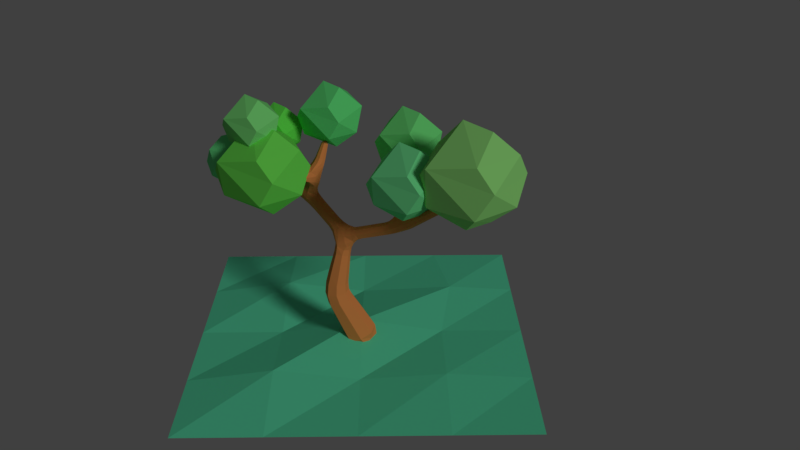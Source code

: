 # Source: tree.blend  (saved by Blender 2.79.0; exported with 4.5.12 LTS)
import bpy
from mathutils import Matrix  # noqa: F401  (used for matrix-valued properties, if any)

bpy.ops.wm.read_factory_settings(use_empty=True)
scene = bpy.context.scene
scene.name = 'Scene'

# ---- collections
col_collection_1 = bpy.data.collections.new('Collection 1'); scene.collection.children.link(col_collection_1)

# ---- materials (node trees are filled in below, after node groups)
mat_material_009 = bpy.data.materials.new('Material.009')
mat_material_009.alpha_threshold = 0.0
mat_material_009.diffuse_color = (0.1275, 0.8, 0.4545, 1.0)
mat_material_009.roughness = 0.5
mat_material_004 = bpy.data.materials.new('Material.004')
mat_material_004.alpha_threshold = 0.0
mat_material_004.diffuse_color = (0.1803, 0.8, 0.306, 1.0)
mat_material_004.roughness = 0.5
mat_material_002 = bpy.data.materials.new('Material.002')
mat_material_002.alpha_threshold = 0.0
mat_material_002.diffuse_color = (0.2268, 0.8, 0.2197, 1.0)
mat_material_002.roughness = 0.5
mat_material_001 = bpy.data.materials.new('Material.001')
mat_material_001.alpha_threshold = 0.0
mat_material_001.diffuse_color = (0.17, 0.8, 0.09728, 1.0)
mat_material_001.roughness = 0.5
mat_material_006 = bpy.data.materials.new('Material.006')
mat_material_006.alpha_threshold = 0.0
mat_material_006.diffuse_color = (0.1762, 0.8, 0.2174, 1.0)
mat_material_006.roughness = 0.5
mat_material_008 = bpy.data.materials.new('Material.008')
mat_material_008.alpha_threshold = 0.0
mat_material_008.diffuse_color = (0.1333, 0.8, 0.08388, 1.0)
mat_material_008.roughness = 0.5
mat_material_007 = bpy.data.materials.new('Material.007')
mat_material_007.alpha_threshold = 0.0
mat_material_007.diffuse_color = (0.3186, 0.7991, 0.2181, 1.0)
mat_material_007.roughness = 0.5
mat_material_003 = bpy.data.materials.new('Material.003')
mat_material_003.alpha_threshold = 0.0
mat_material_003.diffuse_color = (0.1339, 0.8, 0.2171, 1.0)
mat_material_003.roughness = 0.5
mat_material_005 = bpy.data.materials.new('Material.005')
mat_material_005.alpha_threshold = 0.0
mat_material_005.diffuse_color = (0.1532, 0.8, 0.2606, 1.0)
mat_material_005.roughness = 0.5
mat_material = bpy.data.materials.new('Material')
mat_material.alpha_threshold = 0.0
mat_material.diffuse_color = (0.8, 0.2701, 0.07636, 1.0)
mat_material.roughness = 0.5
mat_material.line_color = (0.0, 0.0, 0.0, 1.0)

# ---- material node trees
mat_material_009.use_nodes = True; mat_material_009.node_tree.nodes.clear()
_N = mat_material_009.node_tree.nodes; _L = mat_material_009.node_tree.links
n0 = _N.new('ShaderNodeOutputMaterial'); n0.name = 'Material Output'; n0.location = (300, 300)
n1 = _N.new('ShaderNodeBsdfDiffuse'); n1.name = 'Diffuse BSDF'; n1.location = (10, 300)
n1.inputs[0].default_value = (0.1275, 0.8, 0.4545, 1.0)
_L.new(n1.outputs[0], n0.inputs[0])
n0.is_active_output = True
mat_material_004.use_nodes = True; mat_material_004.node_tree.nodes.clear()
_N = mat_material_004.node_tree.nodes; _L = mat_material_004.node_tree.links
n0 = _N.new('ShaderNodeOutputMaterial'); n0.name = 'Material Output'; n0.location = (300, 300)
n1 = _N.new('ShaderNodeBsdfDiffuse'); n1.name = 'Diffuse BSDF'; n1.location = (10, 300)
n1.inputs[0].default_value = (0.1803, 0.8, 0.306, 1.0)
_L.new(n1.outputs[0], n0.inputs[0])
n0.is_active_output = True
mat_material_002.use_nodes = True; mat_material_002.node_tree.nodes.clear()
_N = mat_material_002.node_tree.nodes; _L = mat_material_002.node_tree.links
n0 = _N.new('ShaderNodeOutputMaterial'); n0.name = 'Material Output'; n0.location = (300, 300)
n1 = _N.new('ShaderNodeBsdfDiffuse'); n1.name = 'Diffuse BSDF'; n1.location = (10, 300)
n1.inputs[0].default_value = (0.2268, 0.8, 0.2197, 1.0)
_L.new(n1.outputs[0], n0.inputs[0])
n0.is_active_output = True
mat_material_001.use_nodes = True; mat_material_001.node_tree.nodes.clear()
_N = mat_material_001.node_tree.nodes; _L = mat_material_001.node_tree.links
n0 = _N.new('ShaderNodeOutputMaterial'); n0.name = 'Material Output'; n0.location = (300, 300)
n1 = _N.new('ShaderNodeBsdfDiffuse'); n1.name = 'Diffuse BSDF'; n1.location = (10, 300)
n1.inputs[0].default_value = (0.17, 0.8, 0.09728, 1.0)
_L.new(n1.outputs[0], n0.inputs[0])
n0.is_active_output = True
mat_material_006.use_nodes = True; mat_material_006.node_tree.nodes.clear()
_N = mat_material_006.node_tree.nodes; _L = mat_material_006.node_tree.links
n0 = _N.new('ShaderNodeOutputMaterial'); n0.name = 'Material Output'; n0.location = (300, 300)
n1 = _N.new('ShaderNodeBsdfDiffuse'); n1.name = 'Diffuse BSDF'; n1.location = (10, 300)
n1.inputs[0].default_value = (0.1762, 0.8, 0.2174, 1.0)
_L.new(n1.outputs[0], n0.inputs[0])
n0.is_active_output = True
mat_material_008.use_nodes = True; mat_material_008.node_tree.nodes.clear()
_N = mat_material_008.node_tree.nodes; _L = mat_material_008.node_tree.links
n0 = _N.new('ShaderNodeOutputMaterial'); n0.name = 'Material Output'; n0.location = (300, 300)
n1 = _N.new('ShaderNodeBsdfDiffuse'); n1.name = 'Diffuse BSDF'; n1.location = (10, 300)
n1.inputs[0].default_value = (0.1333, 0.8, 0.08388, 1.0)
_L.new(n1.outputs[0], n0.inputs[0])
n0.is_active_output = True
mat_material_007.use_nodes = True; mat_material_007.node_tree.nodes.clear()
_N = mat_material_007.node_tree.nodes; _L = mat_material_007.node_tree.links
n0 = _N.new('ShaderNodeOutputMaterial'); n0.name = 'Material Output'; n0.location = (300, 300)
n1 = _N.new('ShaderNodeBsdfDiffuse'); n1.name = 'Diffuse BSDF'; n1.location = (10, 300)
n1.inputs[0].default_value = (0.3186, 0.7991, 0.2181, 1.0)
_L.new(n1.outputs[0], n0.inputs[0])
n0.is_active_output = True
mat_material_003.use_nodes = True; mat_material_003.node_tree.nodes.clear()
_N = mat_material_003.node_tree.nodes; _L = mat_material_003.node_tree.links
n0 = _N.new('ShaderNodeOutputMaterial'); n0.name = 'Material Output'; n0.location = (300, 300)
n1 = _N.new('ShaderNodeBsdfDiffuse'); n1.name = 'Diffuse BSDF'; n1.location = (10, 300)
n1.inputs[0].default_value = (0.1339, 0.8, 0.2171, 1.0)
_L.new(n1.outputs[0], n0.inputs[0])
n0.is_active_output = True
mat_material_005.use_nodes = True; mat_material_005.node_tree.nodes.clear()
_N = mat_material_005.node_tree.nodes; _L = mat_material_005.node_tree.links
n0 = _N.new('ShaderNodeOutputMaterial'); n0.name = 'Material Output'; n0.location = (300, 300)
n1 = _N.new('ShaderNodeBsdfDiffuse'); n1.name = 'Diffuse BSDF'; n1.location = (10, 300)
n1.inputs[0].default_value = (0.1532, 0.8, 0.2606, 1.0)
_L.new(n1.outputs[0], n0.inputs[0])
n0.is_active_output = True

# ---- world
world_world = bpy.data.worlds.new('World'); scene.world = world_world
world_world.color = (0.05088, 0.05088, 0.05088)
world_world.use_sun_shadow = False
world_world.sun_shadow_jitter_overblur = 0.0
world_world.cycles.sampling_method = 'MANUAL'

# ---- cameras
cam_camera = bpy.data.cameras.new('Camera')
cam_camera.clip_end = 100.0
cam_camera.lens = 35.0
cam_camera.sensor_width = 32.0
cam_camera.sensor_height = 18.0
cam_camera.ortho_scale = 7.314
cam_camera.dof.focus_distance = 0.0

# ---- lights
light_lamp = bpy.data.lights.new('Lamp', 'SUN')
light_lamp.transmission_factor = 0.0
light_lamp.cutoff_distance = 30.0
light_lamp.angle = 0.1993
light_lamp.energy = 1.0
light_lamp.shadow_buffer_clip_start = 1.001
light_lamp.shadow_soft_size = 0.1
light_lamp.shadow_cascade_max_distance = 1000.0

# ---- meshes
me_plane = bpy.data.meshes.new('Plane')
me_plane.from_pydata([(-1.0, -1.0, 0.0), (1.0, -1.0, 0.0), (-1.0, 1.0, 0.0), (1.0, 1.0, 0.0), (-1.0, 0.5, 0.0), (-1.0, 0.0, 0.0), (-1.0, -0.5, 0.0), (-0.5, -1.0, 0.0), (0.0, -1.0, 0.0), (0.5, -1.0, 0.0), (1.0, -0.5, 0.0), (1.0, 0.0, 0.0), (1.0, 0.5, 0.0), (0.5, 1.0, 0.0), (0.0, 1.0, 0.0), (-0.5, 1.0, 0.0), (-0.5, -0.5, 0.06799), (-0.5, 0.0, 0.0), (-0.5, 0.5, 0.06799), (0.0, -0.5, 0.0), (0.0, 0.0, 0.08741), (0.0, 0.5, 0.0), (0.5, -0.5, 0.03389), (0.5, 0.0, 0.0), (0.5808, 0.482, 0.03891)], [], [(24, 12, 3, 13), (4, 18, 15, 2), (18, 21, 14, 15), (21, 24, 13, 14), (0, 7, 16, 6), (6, 16, 17, 5), (5, 17, 18, 4), (7, 8, 19, 16), (16, 19, 20, 17), (17, 20, 21, 18), (8, 9, 22, 19), (19, 22, 23, 20), (20, 23, 24, 21), (9, 1, 10, 22), (22, 10, 11, 23), (23, 11, 12, 24)])
me_plane.materials.append(mat_material_009)
me_plane.use_remesh_preserve_volume = False
me_plane.use_remesh_preserve_attributes = False
me_plane.use_mirror_vertex_groups = False
me_plane.update()
me_icosphere_007 = bpy.data.meshes.new('Icosphere.007')
me_icosphere_007.from_pydata([(-0.2352, 0.724, -0.7007), (0.003618, -0.8923, 0.5238), (-0.5841, 0.797, 0.361), (0.5215, 0.724, 0.5238), (0.8497, -0.2723, 0.5238), (-0.1782, 0.1294, 1.061), (-0.08847, -0.2723, -0.9943), (-0.003618, -0.8923, -0.5238), (0.8475, -0.2792, -0.5238), (0.4189, -1.072e-08, -0.9576), (-0.8497, -0.2723, -0.5238), (-0.705, 0.2462, -0.7314), (0.5274, 0.7197, -0.5238), (1.044, 1.276e-08, 0.05359), (0.3226, -0.9928, 0.05359), (-0.8898, -0.5209, 0.3567), (-1.044, 7.493e-09, -0.05359), (0.3226, 0.9928, 0.05359), (0.3389, -0.2462, 0.9577)], [], [(6, 11, 0), (6, 0, 9), (0, 11, 2), (8, 13, 14), (7, 14, 15), (0, 2, 17), (12, 17, 13), (1, 4, 18), (15, 1, 5), (2, 15, 5), (3, 2, 5), (4, 3, 18), (18, 3, 5), (5, 1, 18), (13, 3, 4), (13, 17, 3), (17, 2, 3), (16, 15, 2), (15, 14, 1), (14, 4, 1), (14, 13, 4), (12, 0, 17), (2, 11, 16), (11, 10, 16), (16, 10, 15), (10, 7, 15), (7, 8, 14), (8, 12, 13), (9, 0, 12), (11, 6, 10), (6, 7, 10), (8, 9, 12), (6, 9, 7), (9, 8, 7)])
me_icosphere_007.materials.append(mat_material_004)
me_icosphere_007.use_remesh_preserve_volume = False
me_icosphere_007.use_remesh_preserve_attributes = False
me_icosphere_007.use_mirror_vertex_groups = False
me_icosphere_007.update()
me_icosphere_006 = bpy.data.meshes.new('Icosphere.006')
me_icosphere_006.from_pydata([(-0.2352, 0.724, -0.7007), (0.003618, -0.8923, 0.5238), (-0.5841, 0.797, 0.361), (0.5215, 0.724, 0.5238), (1.028, -0.1294, 0.315), (-0.1782, 0.1294, 1.061), (0.1782, -0.1294, -1.061), (-0.003618, -0.8923, -0.5238), (0.8475, -0.2792, -0.5238), (-0.8503, 2.734e-08, -0.6714), (0.5274, 0.7197, -0.5238), (0.3226, -0.9928, 0.05359), (-0.8898, -0.5209, 0.3567), (-1.044, 7.493e-09, -0.05359), (0.3226, 0.9928, 0.05359), (0.3389, -0.2462, 0.9577)], [], [(6, 9, 0), (0, 9, 2), (8, 4, 11), (7, 11, 12), (0, 2, 14), (10, 14, 4), (1, 4, 15), (12, 1, 5), (2, 12, 5), (3, 2, 5), (4, 3, 15), (15, 3, 5), (5, 1, 15), (4, 14, 3), (14, 2, 3), (13, 12, 2), (12, 11, 1), (11, 4, 1), (10, 0, 14), (2, 9, 13), (13, 9, 12), (9, 7, 12), (7, 8, 11), (8, 10, 4), (6, 0, 10), (6, 7, 9), (8, 6, 10), (6, 8, 7)])
me_icosphere_006.materials.append(mat_material_002)
me_icosphere_006.use_remesh_preserve_volume = False
me_icosphere_006.use_remesh_preserve_attributes = False
me_icosphere_006.use_mirror_vertex_groups = False
me_icosphere_006.update()
me_icosphere_005 = bpy.data.meshes.new('Icosphere.005')
me_icosphere_005.from_pydata([(-0.2352, 0.724, -0.7007), (0.003618, -0.8923, 0.5238), (-0.5841, 0.797, 0.361), (0.5215, 0.724, 0.5238), (0.8497, -0.2723, 0.5238), (-0.1782, 0.1294, 1.061), (0.1782, -0.1294, -1.061), (-0.003618, -0.8923, -0.5238), (0.8475, -0.2792, -0.5238), (-0.8497, -0.2723, -0.5238), (-0.705, 0.2462, -0.7314), (0.5274, 0.7197, -0.5238), (1.044, 1.276e-08, 0.05359), (0.3226, -0.9928, 0.05359), (-0.8898, -0.5209, 0.3567), (-1.044, 7.493e-09, -0.05359), (0.3226, 0.9928, 0.05359), (0.3389, -0.2462, 0.9577)], [], [(6, 10, 0), (0, 10, 2), (8, 12, 13), (7, 13, 14), (0, 2, 16), (11, 16, 12), (1, 4, 17), (14, 1, 5), (2, 14, 5), (3, 2, 5), (4, 3, 17), (17, 3, 5), (5, 1, 17), (12, 3, 4), (12, 16, 3), (16, 2, 3), (15, 14, 2), (14, 13, 1), (13, 4, 1), (13, 12, 4), (11, 0, 16), (2, 10, 15), (10, 9, 15), (15, 9, 14), (9, 7, 14), (7, 8, 13), (8, 11, 12), (6, 0, 11), (10, 6, 9), (6, 7, 9), (8, 6, 11), (6, 8, 7)])
me_icosphere_005.materials.append(mat_material_001)
me_icosphere_005.use_remesh_preserve_volume = False
me_icosphere_005.use_remesh_preserve_attributes = False
me_icosphere_005.use_mirror_vertex_groups = False
me_icosphere_005.update()
me_icosphere_004 = bpy.data.meshes.new('Icosphere.004')
me_icosphere_004.from_pydata([(-0.2352, 0.724, -0.7007), (0.003618, -0.8923, 0.5238), (-0.5841, 0.797, 0.361), (0.4409, 0.9381, 0.315), (1.028, -0.1294, 0.315), (-0.1782, 0.1294, 1.061), (0.1782, -0.1294, -1.061), (-0.003618, -0.8923, -0.5238), (0.8475, -0.2792, -0.5238), (-0.8503, 2.734e-08, -0.6714), (0.5274, 0.7197, -0.5238), (0.3226, -0.9928, 0.05359), (-0.8898, -0.5209, 0.3567), (-1.044, 7.493e-09, -0.05359), (0.3389, -0.2462, 0.9577)], [], [(6, 9, 0), (0, 9, 2), (8, 4, 11), (7, 11, 12), (0, 2, 3), (10, 3, 4), (1, 4, 14), (12, 1, 5), (2, 12, 5), (3, 2, 5), (4, 3, 14), (14, 3, 5), (5, 1, 14), (13, 12, 2), (12, 11, 1), (11, 4, 1), (10, 0, 3), (2, 9, 13), (13, 9, 12), (9, 7, 12), (7, 8, 11), (8, 10, 4), (6, 0, 10), (6, 7, 9), (8, 6, 10), (6, 8, 7)])
me_icosphere_004.materials.append(mat_material_006)
me_icosphere_004.use_remesh_preserve_volume = False
me_icosphere_004.use_remesh_preserve_attributes = False
me_icosphere_004.use_mirror_vertex_groups = False
me_icosphere_004.update()
me_icosphere_003 = bpy.data.meshes.new('Icosphere.003')
me_icosphere_003.from_pydata([(-0.2352, 0.724, -0.7007), (0.003618, -0.8923, 0.5238), (-0.5841, 0.797, 0.361), (0.4409, 0.9381, 0.315), (1.028, -0.1294, 0.315), (-0.1782, 0.1294, 1.061), (0.1782, -0.1294, -1.061), (-0.003618, -0.8923, -0.5238), (0.8475, -0.2792, -0.5238), (-0.8503, 2.734e-08, -0.6714), (0.5274, 0.7197, -0.5238), (0.3226, -0.9928, 0.05359), (-0.8898, -0.5209, 0.3567), (-1.044, 7.493e-09, -0.05359), (0.3389, -0.2462, 0.9577)], [], [(6, 9, 0), (0, 9, 2), (8, 4, 11), (7, 11, 12), (0, 2, 3), (10, 3, 4), (1, 4, 14), (12, 1, 5), (2, 12, 5), (3, 2, 5), (4, 3, 14), (14, 3, 5), (5, 1, 14), (13, 12, 2), (12, 11, 1), (11, 4, 1), (10, 0, 3), (2, 9, 13), (13, 9, 12), (9, 7, 12), (7, 8, 11), (8, 10, 4), (6, 0, 10), (6, 7, 9), (8, 6, 10), (6, 8, 7)])
me_icosphere_003.materials.append(mat_material_008)
me_icosphere_003.use_remesh_preserve_volume = False
me_icosphere_003.use_remesh_preserve_attributes = False
me_icosphere_003.use_mirror_vertex_groups = False
me_icosphere_003.update()
me_icosphere_002 = bpy.data.meshes.new('Icosphere.002')
me_icosphere_002.from_pydata([(-0.2352, 0.724, -0.7007), (0.003618, -0.8923, 0.5238), (-0.5841, 0.797, 0.361), (0.5215, 0.724, 0.5238), (0.8497, -0.2723, 0.5238), (-0.1782, 0.1294, 1.061), (-0.08847, -0.2723, -0.9943), (-0.003618, -0.8923, -0.5238), (0.8475, -0.2792, -0.5238), (0.4189, -1.072e-08, -0.9576), (-0.8497, -0.2723, -0.5238), (-0.705, 0.2462, -0.7314), (0.5274, 0.7197, -0.5238), (1.044, 1.276e-08, 0.05359), (0.3226, -0.9928, 0.05359), (-0.8898, -0.5209, 0.3567), (-1.044, 7.493e-09, -0.05359), (0.3226, 0.9928, 0.05359), (0.3389, -0.2462, 0.9577)], [], [(6, 11, 0), (6, 0, 9), (0, 11, 2), (8, 13, 14), (7, 14, 15), (0, 2, 17), (12, 17, 13), (1, 4, 18), (15, 1, 5), (2, 15, 5), (3, 2, 5), (4, 3, 18), (18, 3, 5), (5, 1, 18), (13, 3, 4), (13, 17, 3), (17, 2, 3), (16, 15, 2), (15, 14, 1), (14, 4, 1), (14, 13, 4), (12, 0, 17), (2, 11, 16), (11, 10, 16), (16, 10, 15), (10, 7, 15), (7, 8, 14), (8, 12, 13), (9, 0, 12), (11, 6, 10), (6, 7, 10), (8, 9, 12), (6, 9, 7), (9, 8, 7)])
me_icosphere_002.materials.append(mat_material_007)
me_icosphere_002.use_remesh_preserve_volume = False
me_icosphere_002.use_remesh_preserve_attributes = False
me_icosphere_002.use_mirror_vertex_groups = False
me_icosphere_002.update()
me_icosphere_001 = bpy.data.meshes.new('Icosphere.001')
me_icosphere_001.from_pydata([(-0.2352, 0.724, -0.7007), (0.003618, -0.8923, 0.5238), (-0.5841, 0.797, 0.361), (0.5215, 0.724, 0.5238), (1.028, -0.1294, 0.315), (-0.1782, 0.1294, 1.061), (0.1782, -0.1294, -1.061), (-0.003618, -0.8923, -0.5238), (0.8475, -0.2792, -0.5238), (-0.8503, 2.734e-08, -0.6714), (0.5274, 0.7197, -0.5238), (0.3226, -0.9928, 0.05359), (-0.8898, -0.5209, 0.3567), (-1.044, 7.493e-09, -0.05359), (0.3226, 0.9928, 0.05359), (0.3389, -0.2462, 0.9577)], [], [(6, 9, 0), (0, 9, 2), (8, 4, 11), (7, 11, 12), (0, 2, 14), (10, 14, 4), (1, 4, 15), (12, 1, 5), (2, 12, 5), (3, 2, 5), (4, 3, 15), (15, 3, 5), (5, 1, 15), (4, 14, 3), (14, 2, 3), (13, 12, 2), (12, 11, 1), (11, 4, 1), (10, 0, 14), (2, 9, 13), (13, 9, 12), (9, 7, 12), (7, 8, 11), (8, 10, 4), (6, 0, 10), (6, 7, 9), (8, 6, 10), (6, 8, 7)])
me_icosphere_001.materials.append(mat_material_003)
me_icosphere_001.use_remesh_preserve_volume = False
me_icosphere_001.use_remesh_preserve_attributes = False
me_icosphere_001.use_mirror_vertex_groups = False
me_icosphere_001.update()
me_icosphere = bpy.data.meshes.new('Icosphere')
me_icosphere.from_pydata([(-0.2352, 0.724, -0.7007), (0.003618, -0.8923, 0.5238), (-0.8475, -0.2792, 0.5238), (-0.5274, 0.7197, 0.5238), (0.5215, 0.724, 0.5238), (0.8497, -0.2723, 0.5238), (0.08847, 0.2723, 0.9943), (-0.08847, -0.2723, -0.9943), (-0.003618, -0.8923, -0.5238), (0.8475, -0.2792, -0.5238), (0.4189, -1.072e-08, -0.9576), (-0.8497, -0.2723, -0.5238), (-0.705, 0.2462, -0.7314), (0.5274, 0.7197, -0.5238), (1.044, 1.276e-08, 0.05359), (0.3226, -0.9928, 0.05359), (-0.5878, -0.809, 0.0), (-0.5878, 0.809, 0.0), (-1.044, 7.493e-09, -0.05359), (0.3226, 0.9928, 0.05359), (0.3389, -0.2462, 0.9577), (-0.4189, 6.919e-09, 0.9576)], [], [(7, 12, 0), (7, 0, 10), (0, 12, 17), (9, 14, 15), (8, 15, 16), (0, 17, 19), (13, 19, 14), (1, 5, 20), (2, 1, 21), (3, 2, 21), (4, 3, 6), (5, 4, 20), (20, 4, 6), (6, 3, 21), (21, 20, 6), (21, 1, 20), (14, 4, 5), (14, 19, 4), (19, 3, 4), (19, 17, 3), (18, 2, 3), (16, 1, 2), (16, 15, 1), (15, 5, 1), (15, 14, 5), (13, 0, 19), (17, 18, 3), (17, 12, 18), (12, 11, 18), (18, 16, 2), (18, 11, 16), (11, 8, 16), (8, 9, 15), (9, 13, 14), (10, 0, 13), (12, 7, 11), (7, 8, 11), (9, 10, 13), (7, 10, 8), (10, 9, 8)])
me_icosphere.materials.append(mat_material_005)
me_icosphere.use_remesh_preserve_volume = False
me_icosphere.use_remesh_preserve_attributes = False
me_icosphere.use_mirror_vertex_groups = False
me_icosphere.update()
me_cube = bpy.data.meshes.new('Cube')
me_cube.from_pydata([(0.9575, -1.212, 2.822), (0.9267, -1.264, 2.778), (0.9867, -1.263, 2.735), (0.9779, -1.136, 2.72), (0.9138, -1.137, 2.767), (-0.8805, 0.3452, 2.241), (-0.3003, -0.1135, 1.837), (0.8809, -1.192, 2.72), (0.9451, -1.191, 2.674), (0.3857, -0.3195, 2.212), (0.6224, -0.4074, 2.325), (-0.6317, 0.01404, 2.852), (0.9372, -1.058, 2.661), (0.8688, -1.058, 2.71), (-0.7115, 0.03861, 2.566), (0.8338, -1.117, 2.661), (0.9022, -1.116, 2.611), (0.8951, -0.9765, 2.599), (0.8223, -0.9773, 2.652), (0.7849, -1.04, 2.599), (-0.9158, 0.2422, 2.408), (0.8577, -1.039, 2.546), (0.8512, -0.892, 2.535), (0.7737, -0.8929, 2.591), (0.734, -0.9593, 2.535), (0.8115, -0.9585, 2.479), (0.805, -0.8031, 2.467), (0.7227, -0.804, 2.526), (0.6805, -0.8747, 2.467), (0.7628, -0.8738, 2.407), (0.7556, -0.7081, 2.395), (0.6681, -0.7091, 2.458), (0.6232, -0.7842, 2.395), (0.7107, -0.7832, 2.331), (0.7011, -0.6033, 2.315), (0.6079, -0.6044, 2.382), (-0.34, 0.1315, 1.695), (-0.1403, 0.04096, 1.776), (-0.8424, 0.3639, 2.495), (0.5601, -0.6844, 2.315), (0.6533, -0.6833, 2.247), (-0.666, 0.2535, 2.513), (-0.7861, 0.2758, 2.567), (-0.8345, 0.1701, 2.511), (-0.7144, 0.1477, 2.457), (-1.807, 0.3529, 2.723), (-1.805, 0.3901, 2.759), (-0.4335, -0.04138, 1.82), (-1.816, 0.4258, 2.723), (-1.817, 0.3886, 2.686), (-1.726, 0.3562, 2.709), (-1.725, 0.4001, 2.752), (-1.737, 0.4423, 2.709), (-1.739, 0.3983, 2.666), (-1.639, 0.3597, 2.694), (-0.2658, -0.1288, 1.675), (-1.637, 0.4111, 2.744), (-1.652, 0.4603, 2.694), (-1.654, 0.4089, 2.644), (-1.54, 0.3636, 2.677), (-1.537, 0.4234, 2.735), (-1.555, 0.4807, 2.677), (-1.557, 0.421, 2.619), (-0.2557, 0.1058, 1.842), (-1.002, -0.2191, 2.778), (0.5157, -0.5056, 2.107), (-0.6551, 0.01947, 2.708), (-1.119, 0.6702, 3.072), (-0.5274, 0.1859, 3.174), (-1.85, 0.3846, 2.729), (0.5805, -4.219e-07, 2.918), (-0.8283, 0.4164, 2.368), (0.9931, -1.274, 2.807), (-4.098e-08, -2.98e-08, 0.0), (0.4311, -0.5382, 2.184), (0.6044, -0.4207, 2.208), (-0.6056, 0.183, 2.713), (-0.7115, 0.2042, 2.755), (-1.38, 0.5236, 2.639), (-0.8392, 0.2116, 2.291), (-1.357, 0.3558, 2.617), (-1.378, 0.4303, 2.551), (-0.1651, -0.04442, 1.691), (-0.2597, -0.009716, 1.963), (-0.4302, 0.05019, 1.74), (0.4808, -0.2791, 2.185), (-0.8119, 0.09601, 2.749), (0.4246, -0.4209, 2.289), (-0.7314, 0.02984, 2.854), (-1.319, 0.4129, 2.743), (0.5458, -0.4825, 2.35), (-0.804, 0.04506, 2.617), (-1.196, 0.4416, 2.699), (-1.213, 0.5282, 2.645), (-0.6742, 0.3254, 2.334), (-0.699, 0.2185, 2.341), (-1.401, 0.4947, 2.747), (1.017, -1.212, 2.778), (0.5428, -0.2417, 2.336), (0.6116, -0.3229, 2.376), (0.5213, -0.3793, 2.417), (0.4525, -0.2981, 2.376), (0.5522, -0.1814, 2.452), (0.6162, -0.257, 2.49), (0.5322, -0.3096, 2.527), (0.4681, -0.2339, 2.49), (0.5608, -0.1263, 2.558), (0.6205, -0.1968, 2.593), (0.5421, -0.2458, 2.629), (0.4824, -0.1752, 2.593), (0.5689, -0.07442, 2.658), (0.6245, -0.1401, 2.691), (0.5515, -0.1857, 2.724), (0.4958, -0.12, 2.691), (0.5766, -0.02492, 2.754), (0.6284, -0.08602, 2.784), (0.5604, -0.1285, 2.815), (0.5087, -0.06735, 2.784), (0.584, 0.02275, 2.846), (0.632, -0.03393, 2.874), (0.569, -0.07329, 2.902), (0.521, -0.01661, 2.874), (-0.05496, -0.1253, 1.806), (-0.1279, -0.1895, 1.892), (-0.1126, -0.09359, 1.977), (-0.03965, -0.02943, 1.892), (0.07747, -0.1983, 1.865), (0.004568, -0.2625, 1.95), (0.01987, -0.1666, 2.035), (0.09277, -0.1024, 1.95), (0.2099, -0.2713, 1.923), (0.137, -0.3354, 2.008), (0.1523, -0.2395, 2.094), (0.2252, -0.1754, 2.008), (0.3423, -0.3442, 1.981), (0.2694, -0.4084, 2.067), (0.2847, -0.3125, 2.152), (0.3576, -0.2483, 2.067), (-0.4909, 0.1349, 1.889), (-0.3928, 0.1803, 1.96), (-0.394, 0.07219, 2.03), (-0.4921, 0.02683, 1.96), (-0.5976, 0.2039, 1.992), (-0.4995, 0.2493, 2.063), (-0.5006, 0.1412, 2.134), (-0.5987, 0.09586, 2.063), (-0.7042, 0.273, 2.096), (-0.6061, 0.3183, 2.167), (-0.6073, 0.2102, 2.237), (-0.7054, 0.1649, 2.167), (-0.5873, -2.161e-07, 1.042), (-0.4246, 0.165, 1.042), (-0.2619, -1.267e-07, 1.041), (-0.4246, -0.165, 1.042), (-0.5095, -2.533e-07, 1.342), (-0.3734, 0.1385, 1.316), (-0.2373, -1.639e-07, 1.291), (-0.3734, -0.1385, 1.316), (-0.4505, -2.757e-07, 1.548), (-0.3343, 0.1182, 1.526), (-0.2181, -1.937e-07, 1.504), (-0.3343, -0.1182, 1.526), (-0.2984, -1.043e-07, 0.06174), (-0.0883, 0.2365, 0.1705), (0.1217, 0.0, 0.2793), (-0.0883, -0.2365, 0.1705), (-0.4371, -1.416e-07, 0.3828), (-0.2487, 0.2121, 0.4803), (-0.06039, -5.215e-08, 0.5778), (-0.2487, -0.2121, 0.4803), (-0.5666, -1.788e-07, 0.6896), (-0.3879, 0.1909, 0.7491), (-0.2093, -8.941e-08, 0.8085), (-0.3879, -0.1909, 0.7491), (-0.5545, 0.1666, 2.907), (-0.5664, 0.07571, 2.932), (-0.6563, 0.09424, 2.957), (-0.6443, 0.1852, 2.932), (-0.5292, 0.1846, 3.016), (-0.5391, 0.1088, 3.037), (-0.6141, 0.1243, 3.057), (-0.6041, 0.2001, 3.037), (-0.5067, 0.2006, 3.113), (-0.5149, 0.1381, 3.13), (-0.5766, 0.1509, 3.147), (-0.5684, 0.2133, 3.13), (-1.067, 0.3958, 2.376), (-1.006, 0.471, 2.45), (-0.9739, 0.3781, 2.526), (-1.034, 0.3029, 2.452), (-1.191, 0.4208, 2.457), (-1.133, 0.493, 2.527), (-1.107, 0.404, 2.598), (-1.165, 0.3318, 2.527), (-1.212, 0.573, 2.772), (-1.202, 0.4916, 2.809), (-1.284, 0.4981, 2.845), (-1.294, 0.5794, 2.809), (-1.175, 0.6115, 2.859), (-1.166, 0.5389, 2.892), (-1.239, 0.5447, 2.925), (-1.248, 0.6173, 2.892), (-1.142, 0.6465, 2.938), (-1.134, 0.5817, 2.967), (-1.199, 0.5869, 2.996), (-1.207, 0.6516, 2.967), (-1.111, 0.6791, 3.012), (-1.104, 0.6217, 3.038), (-1.161, 0.6263, 3.064), (-1.168, 0.6837, 3.038), (-0.8406, -0.07057, 2.671), (-0.8792, -0.01145, 2.74), (-0.8235, -0.05492, 2.808), (-0.7849, -0.114, 2.74), (-0.9124, -0.1366, 2.698), (-0.9453, -0.08631, 2.756), (-0.8979, -0.1233, 2.815), (-0.865, -0.1737, 2.756), (-0.9768, -0.1959, 2.722), (-1.005, -0.1534, 2.771), (-0.9646, -0.1846, 2.821), (-0.9368, -0.2271, 2.771), (-0.6719, 0.1859, 2.86), (-0.6509, 0.2192, 2.737), (-1.549, 0.3774, 2.633), (0.6239, -0.4054, 2.287), (-0.8123, -0.02406, 2.65), (-0.7311, -0.06477, 2.727), (-0.8125, 0.1165, 2.57), (-0.9985, -0.2158, 2.742), (-0.8269, 0.08762, 2.664), (-0.7807, -0.0155, 2.818), (-0.8448, 0.03536, 2.738), (-1.018, -0.1859, 2.777), (-0.753, 0.2356, 2.647), (0.6037, -0.4565, 2.344), (-0.6395, 0.2136, 2.595), (-0.7022, 0.09822, 2.516), (-0.9899, -0.2079, 2.811), (-0.5991, 0.1112, 2.698), (-0.574, 0.1659, 2.83), (0.613, -0.3614, 2.334), (-0.6863, 0.07009, 2.904), (-0.5901, 0.05142, 2.884), (-0.6831, -0.002843, 2.853), (-0.6364, 0.01427, 2.803), (-0.9703, -0.2379, 2.777), (-0.7599, 0.01362, 2.59), (-0.682, 0.0281, 2.613), (-0.7748, 0.07512, 2.828), (-0.7708, 0.1568, 2.76), (-1.105, 0.6848, 3.045), (0.4292, -0.282, 2.213), (0.3431, -0.3325, 2.182), (0.3931, -0.3575, 2.239), (0.4215, -0.2743, 2.111), (-0.66, 0.2748, 2.339), (0.4188, -0.4028, 2.027), (0.343, -0.4591, 2.111), (0.6037, -0.6125, 2.19), (0.4654, -0.5442, 2.126), (-1.1, 0.6435, 3.063), (0.5671, -0.4539, 2.132), (-0.6569, 0.2296, 2.289), (0.5111, -0.6214, 2.261), (0.6625, -0.5299, 2.267), (0.5764, -0.5462, 2.354), (-1.142, 0.6468, 3.082), (0.5246, -0.4235, 2.371), (0.4767, -0.4743, 2.335), (-1.147, 0.6881, 3.063), (0.4414, -0.3457, 2.325), (0.5248, -0.2669, 2.268), (0.5395, -0.3217, 2.17), (-0.5065, 0.2007, 3.151), (-0.5123, 0.1571, 3.163), (0.4165, -0.4947, 2.249), (-0.5554, 0.166, 3.175), (-0.5497, 0.2096, 3.163), (-0.6794, 0.2937, 2.436), (-1.844, 0.3852, 2.702), (-0.722, 0.1877, 2.396), (-0.7667, 0.1872, 2.329), (-0.9698, 0.2803, 2.423), (-0.8986, 0.2254, 2.357), (-0.8693, 0.2104, 2.452), (-0.1849, 0.06961, 1.792), (-0.8146, 0.3201, 2.516), (-0.9055, 0.3679, 2.5), (-0.1479, 0.02412, 1.712), (-0.6498, 0.3373, 2.234), (-0.09791, 0.006413, 1.848), (-0.775, 0.3083, 2.158), (-0.7655, 0.1938, 2.224), (-0.9296, 0.4518, 2.41), (-0.9886, 0.3768, 2.322), (-0.8225, 0.3983, 2.464), (-1.843, 0.4115, 2.728), (-0.8869, 0.2712, 2.254), (-1.836, 0.3863, 2.753), (-0.8507, 0.4037, 2.273), (-1.837, 0.3601, 2.728), (-0.733, 0.372, 2.339), (-0.3953, 0.1169, 1.729), (-0.2981, 0.1308, 1.744), (-0.3266, 0.1168, 1.617), (-0.3318, 0.1444, 1.904), (0.585, 0.02878, 2.886), (-0.2352, 0.05835, 1.933), (-0.1824, -0.05438, 1.959), (-1.161, 0.4197, 2.641), (-0.2041, -0.1522, 1.863), (-0.1156, -0.08686, 1.763), (0.6201, -0.01265, 2.907), (-0.2886, -0.13, 1.733), (-0.4507, -0.007484, 1.899), (-0.4434, -0.01907, 1.76), (-0.3867, -0.07566, 1.82), (0.574, -0.04141, 2.928), (-0.4316, 0.01255, 1.644), (-0.2933, -0.07484, 1.932), (0.5389, 1.275e-05, 2.907), (0.9985, -1.284, 2.768), (-0.2003, -0.01111, 1.601), (-0.2013, -0.1127, 1.687), (-0.449, 0.09647, 1.826), (0.9546, -1.284, 2.8), (-0.308, -0.1161, 1.612), (-1.187, 0.4929, 2.676), (-0.3337, 0.03445, 1.988), (-1.21, 0.4666, 2.759), (-1.24, 0.4048, 2.72), (0.9771, -1.247, 2.831), (-1.335, 0.3684, 2.681), (-1.468, 0.3628, 2.657), (1.021, -1.246, 2.8), (-1.477, 0.4446, 2.736), (-1.485, 0.4969, 2.663), (-1.605, 0.4701, 2.686), (-1.487, 0.4265, 2.595), (-1.388, 0.5276, 2.711), (0.1414, 7.451e-09, 0.1273), (-1.222, 0.5515, 2.717), (-0.02208, 0.1841, 0.04263), (-0.1856, -7.823e-08, -0.04205), (-1.333, 0.5482, 2.771), (-1.56, 0.4652, 2.633), (-1.244, 0.3449, 2.569), (-1.268, 0.4293, 2.5), (-1.375, 0.3762, 2.567), (-1.607, 0.4147, 2.632), (-1.305, 0.4644, 2.799), (-0.02208, -0.1841, 0.04263), (-1.377, 0.4891, 2.573), (-1.388, 0.4486, 2.756), (-1.184, 0.5072, 2.576), (-1.277, 0.5407, 2.627), (-1.545, 0.467, 2.721), (-1.589, 0.417, 2.74), (-1.534, 0.3792, 2.721), (-1.591, 0.3616, 2.686), (-1.647, 0.3715, 2.656), (-1.697, 0.4035, 2.655), (-1.656, 0.4469, 2.656), (-1.695, 0.4511, 2.702), (-1.644, 0.4485, 2.731), (-1.682, 0.4055, 2.748), (-1.634, 0.373, 2.731), (-1.684, 0.3579, 2.702), (-1.733, 0.3662, 2.677), (-1.779, 0.3934, 2.676), (-1.741, 0.4309, 2.677), (-1.777, 0.4339, 2.716), (-1.73, 0.4322, 2.741), (-1.766, 0.395, 2.755), (-1.722, 0.3676, 2.741), (-1.767, 0.3545, 2.716), (-1.813, 0.3615, 2.695), (-1.819, 0.4161, 2.695), (-1.81, 0.4172, 2.75), (-1.803, 0.3626, 2.75), (-0.6617, 0.1951, 2.471), (-0.7851, 0.1325, 2.47), (-0.8418, 0.2285, 2.552), (-0.7124, 0.291, 2.555), (0.7005, -0.6431, 2.264), (0.6828, -0.7347, 2.291), (0.5947, -0.7039, 2.264), (0.5926, -0.7357, 2.356), (0.5607, -0.6446, 2.365), (0.6389, -0.6582, 2.421), (0.6664, -0.5838, 2.365), (0.7291, -0.6572, 2.356), (0.755, -0.7454, 2.347), (0.7372, -0.8293, 2.37), (0.6557, -0.8025, 2.347), (0.6524, -0.8303, 2.431), (0.6238, -0.7469, 2.442), (0.6959, -0.7574, 2.493), (0.723, -0.6898, 2.442), (0.7807, -0.7565, 2.431), (0.8044, -0.8382, 2.422), (0.7875, -0.9167, 2.444), (0.7111, -0.8919, 2.422), (0.7076, -0.9176, 2.501), (0.681, -0.8396, 2.512), (0.7486, -0.8491, 2.559), (0.7744, -0.7859, 2.512), (0.8284, -0.8482, 2.501), (0.8507, -0.925, 2.493), (0.8349, -0.9992, 2.513), (0.7628, -0.9755, 2.493), (0.7598, -1.0, 2.567), (0.7345, -0.9263, 2.577), (0.7983, -0.9355, 2.621), (0.8224, -0.8758, 2.577), (0.8734, -0.9347, 2.567), (0.8946, -1.008, 2.559), (0.8802, -1.078, 2.579), (0.812, -1.055, 2.559), (0.8096, -1.079, 2.63), (0.7854, -1.009, 2.638), (0.8458, -1.018, 2.681), (0.868, -0.9612, 2.638), (0.9164, -1.017, 2.63), (0.9368, -1.087, 2.624), (0.9238, -1.154, 2.643), (0.8592, -1.131, 2.624), (0.8575, -1.155, 2.691), (0.8342, -1.088, 2.698), (0.8915, -1.098, 2.739), (0.9118, -1.043, 2.698), (0.9578, -1.097, 2.691), (0.9775, -1.163, 2.686), (0.966, -1.227, 2.705), (0.9048, -1.205, 2.686), (0.904, -1.228, 2.749), (0.8813, -1.164, 2.755), (0.9358, -1.175, 2.794), (0.9541, -1.122, 2.755), (0.9978, -1.174, 2.749), (1.017, -1.237, 2.746), (0.949, -1.277, 2.746), (0.9271, -1.238, 2.811), (0.9951, -1.199, 2.811), (0.4804, -0.2496, 2.346), (0.5476, -0.2107, 2.396), (0.5997, -0.2682, 2.346), (0.614, -0.2891, 2.435), (0.5836, -0.3714, 2.407), (0.5269, -0.3435, 2.474), (0.4643, -0.3528, 2.407), (0.4605, -0.2651, 2.435), (0.4941, -0.1888, 2.462), (0.5565, -0.1534, 2.506), (0.6052, -0.2061, 2.462), (0.6184, -0.2264, 2.543), (0.5902, -0.3022, 2.518), (0.5372, -0.2771, 2.579), (0.4791, -0.2849, 2.518), (0.4754, -0.2041, 2.543), (0.5066, -0.1331, 2.567), (0.5649, -0.1, 2.609), (0.6102, -0.1493, 2.567), (0.6225, -0.1681, 2.643), (0.5963, -0.2389, 2.62), (0.5469, -0.2154, 2.677), (0.4927, -0.2227, 2.62), (0.4892, -0.1473, 2.643), (0.5184, -0.08081, 2.667), (0.5728, -0.04941, 2.707), (0.615, -0.09587, 2.667), (0.6265, -0.1128, 2.738), (0.6019, -0.1794, 2.716), (0.556, -0.1568, 2.77), (0.5054, -0.1643, 2.716), (0.5023, -0.09342, 2.738), (0.5297, -0.03086, 2.761), (0.5803, -0.0008792, 2.8), (0.6195, -0.04486, 2.761), (0.6302, -0.05975, 2.83), (0.6073, -0.1225, 2.807), (0.5648, -0.1006, 2.859), (0.5176, -0.1085, 2.807), (0.5149, -0.04176, 2.83), (0.5405, 0.01724, 2.853), (0.6238, 0.00425, 2.853), (0.6126, -0.06778, 2.895), (0.5293, -0.05479, 2.895), (-0.02908, -0.06134, 1.828), (0.01126, -0.1618, 1.836), (-0.09523, -0.1814, 1.828), (-0.06164, -0.226, 1.921), (-0.1384, -0.1576, 1.956), (-0.04634, -0.1301, 2.006), (-0.07228, -0.03753, 1.956), (0.02656, -0.06591, 1.921), (0.1033, -0.1343, 1.886), (0.1437, -0.2348, 1.894), (0.03719, -0.2544, 1.886), (0.07078, -0.299, 1.979), (-0.006007, -0.2306, 2.014), (0.08608, -0.203, 2.064), (0.06015, -0.1105, 2.014), (0.159, -0.1389, 1.979), (0.2358, -0.2073, 1.944), (0.2761, -0.3078, 1.952), (0.1696, -0.3273, 1.944), (0.2032, -0.3719, 2.037), (0.1264, -0.3035, 2.072), (0.2185, -0.276, 2.123), (0.1926, -0.1835, 2.072), (0.2914, -0.2119, 2.037), (0.3682, -0.2803, 2.003), (0.302, -0.4003, 2.003), (0.2588, -0.3765, 2.131), (0.325, -0.2565, 2.131), (-0.516, 0.06952, 1.906), (-0.5442, 0.1694, 1.94), (-0.4415, 0.1846, 1.906), (-0.4461, 0.2148, 2.011), (-0.3688, 0.1376, 2.013), (-0.4473, 0.1067, 2.082), (-0.4433, 0.02249, 2.013), (-0.5454, 0.06134, 2.011), (-0.6227, 0.1386, 2.01), (-0.6509, 0.2384, 2.044), (-0.5482, 0.2536, 2.01), (-0.5528, 0.2838, 2.115), (-0.4755, 0.2066, 2.116), (-0.554, 0.1757, 2.186), (-0.55, 0.09152, 2.116), (-0.6521, 0.1304, 2.115), (-0.7294, 0.2076, 2.113), (-0.6549, 0.3227, 2.113), (-0.5822, 0.2756, 2.22), (-0.6567, 0.1605, 2.22), (-0.5466, -0.1237, 1.042), (-0.5446, -2.366e-07, 1.212), (-0.5466, 0.1237, 1.042), (-0.6053, -1.956e-07, 0.859), (-0.3966, 0.1505, 1.192), (-0.3025, 0.1237, 1.041), (-0.4306, 0.1793, 0.8869), (-0.2485, -1.471e-07, 1.172), (-0.3025, -0.1237, 1.041), (-0.2559, -1.062e-07, 0.9149), (-0.3966, -0.1505, 1.192), (-0.4306, -0.1793, 0.8869), (-0.4755, -0.1038, 1.335), (-0.479, -2.664e-07, 1.448), (-0.4755, 0.1038, 1.335), (-0.3532, 0.128, 1.424), (-0.2713, 0.1038, 1.297), (-0.2274, -1.788e-07, 1.401), (-0.2713, -0.1038, 1.297), (-0.3532, -0.128, 1.424), (-0.4214, -0.08867, 1.542), (-0.4214, 0.08867, 1.542), (-0.2471, 0.08867, 1.51), (-0.2471, -0.08867, 1.51), (-0.2458, -0.1774, 0.08894), (-0.3712, -1.211e-07, 0.2304), (-0.2458, 0.1774, 0.08894), (-0.1726, 0.2237, 0.3332), (0.06923, 0.1774, 0.2521), (0.02609, -2.794e-08, 0.4361), (0.06923, -0.1774, 0.2521), (-0.1726, -0.2237, 0.3332), (-0.39, -0.1591, 0.4072), (-0.5006, -1.621e-07, 0.5316), (-0.39, 0.1591, 0.4072), (-0.3196, 0.2013, 0.6171), (-0.1075, 0.1591, 0.5535), (-0.1385, -7.264e-08, 0.7026), (-0.1075, -0.1591, 0.5535), (-0.3196, -0.2013, 0.6171), (-0.5219, -0.1432, 0.7045), (-0.5219, 0.1432, 0.7045), (-0.2539, 0.1432, 0.7937), (-0.2539, -0.1432, 0.7937), (-0.5964, 0.1986, 2.914), (-0.5414, 0.176, 2.964), (-0.538, 0.1165, 2.914), (-0.5523, 0.09285, 2.986), (-0.6143, 0.06224, 2.951), (-0.6344, 0.1098, 3.009), (-0.6727, 0.1443, 2.951), (-0.6235, 0.1929, 2.986), (-0.5641, 0.2113, 3.021), (-0.5177, 0.1928, 3.066), (-0.5154, 0.1428, 3.021), (-0.5268, 0.1238, 3.084), (-0.5791, 0.09757, 3.052), (-0.5949, 0.1379, 3.103), (-0.6278, 0.166, 3.052), (-0.5858, 0.2069, 3.084), (-0.5355, 0.2226, 3.117), (-0.4954, 0.1662, 3.117), (-0.5478, 0.1289, 3.142), (-0.5879, 0.1853, 3.142), (-1.067, 0.3306, 2.395), (-1.129, 0.4084, 2.417), (-1.043, 0.4566, 2.395), (-1.07, 0.4821, 2.489), (-0.9765, 0.4434, 2.505), (-1.043, 0.3912, 2.562), (-0.9945, 0.3173, 2.509), (-1.102, 0.3175, 2.49), (-1.193, 0.3583, 2.475), (-1.168, 0.4792, 2.475), (-1.106, 0.4666, 2.58), (-1.13, 0.3456, 2.58), (-1.256, 0.5965, 2.781), (-1.193, 0.5928, 2.817), (-1.187, 0.5307, 2.781), (-1.184, 0.516, 2.851), (-1.241, 0.4745, 2.836), (-1.261, 0.5221, 2.886), (-1.309, 0.5404, 2.836), (-1.27, 0.599, 2.851), (-1.214, 0.6326, 2.867), (-1.158, 0.6293, 2.899), (-1.153, 0.5738, 2.867), (-1.15, 0.5607, 2.93), (-1.201, 0.5237, 2.916), (-1.219, 0.5662, 2.961), (-1.262, 0.5825, 2.916), (-1.227, 0.6348, 2.93), (-1.176, 0.6652, 2.945), (-1.126, 0.663, 2.975), (-1.122, 0.6128, 2.945), (-1.119, 0.602, 3.003), (-1.164, 0.5681, 2.989), (-1.18, 0.6069, 3.031), (-1.219, 0.6205, 2.989), (-1.187, 0.6679, 3.003), (-1.141, 0.6957, 3.018), (-1.093, 0.6493, 3.018), (-1.131, 0.6097, 3.057), (-1.179, 0.6561, 3.057), (-0.8031, -0.1071, 2.688), (-0.8777, -0.1047, 2.685), (-0.8738, -0.03014, 2.688), (-0.9134, -0.05011, 2.748), (-0.861, -0.0184, 2.791), (-0.8619, -0.09024, 2.812), (-0.7903, -0.09534, 2.791), (-0.8263, -0.1448, 2.748), (-0.8805, -0.1677, 2.712), (-0.9453, -0.1669, 2.71), (-0.9407, -0.1022, 2.712), (-0.9756, -0.1206, 2.764), (-0.9299, -0.09223, 2.8), (-0.932, -0.1546, 2.818), (-0.8696, -0.1577, 2.8), (-0.9017, -0.2009, 2.764), (-0.9499, -0.2221, 2.734), (-1.001, -0.1668, 2.734), (-0.9915, -0.1584, 2.808), (-0.9407, -0.2137, 2.808), (-0.1586, -0.1344, 0.01398), (-0.1586, 0.1344, 0.01398), (0.0801, 0.1344, 0.1376), (0.0801, -0.1344, 0.1376), (1.017, -1.258, 2.77), (0.9669, -1.286, 2.77), (0.9509, -1.259, 2.818), (1.001, -1.23, 2.818), (0.5525, 0.01978, 2.883), (0.6132, 0.0103, 2.883), (0.605, -0.04224, 2.914), (0.5443, -0.03276, 2.914), (-0.5616, -0.1345, 0.866), (-0.5616, 0.1345, 0.866), (-0.2996, 0.1345, 0.9079), (-0.2996, -0.1345, 0.9079), (-1.833, 0.3668, 2.707), (-1.838, 0.4058, 2.707), (-1.832, 0.4066, 2.746), (-1.827, 0.3676, 2.746), (-0.5294, 0.2146, 3.145), (-0.5009, 0.1746, 3.145), (-0.5381, 0.1481, 3.163), (-0.5666, 0.1882, 3.163), (-1.13, 0.6935, 3.043), (-1.095, 0.6599, 3.043), (-1.123, 0.6313, 3.071), (-1.158, 0.6649, 3.071), (-0.9732, -0.229, 2.749), (-1.01, -0.1895, 2.749), (-1.003, -0.1835, 2.802), (-0.9667, -0.223, 2.802), (-1.479, 0.3786, 2.611), (-1.489, 0.476, 2.612), (-1.48, 0.4871, 2.715), (-1.456, 0.3854, 2.719), (-1.6, 0.3743, 2.645), (-1.61, 0.4557, 2.645), (-1.596, 0.4574, 2.726), (-1.586, 0.376, 2.726), (-1.691, 0.3688, 2.667), (-1.7, 0.4387, 2.667), (-1.688, 0.4402, 2.736), (-1.679, 0.3703, 2.736), (-1.774, 0.3638, 2.686), (-1.781, 0.4233, 2.686), (-1.771, 0.4246, 2.745), (-1.764, 0.3651, 2.745), (-0.6727, 0.2372, 2.406), (-0.814, 0.1715, 2.397), (-0.9039, 0.2829, 2.493), (-0.7387, 0.3474, 2.481), (-0.6355, 0.1357, 2.553), (-0.7666, 0.08049, 2.532), (-0.8183, 0.1761, 2.636), (-0.6849, 0.2508, 2.633), (0.6527, -0.5687, 2.209), (0.5462, -0.6379, 2.208), (0.5051, -0.5721, 2.326), (0.6376, -0.5056, 2.332), (0.7286, -0.6957, 2.307), (0.6261, -0.7546, 2.307), (0.5932, -0.6972, 2.405), (0.6956, -0.6384, 2.405), (0.7802, -0.7927, 2.385), (0.6839, -0.848, 2.385), (0.6529, -0.7941, 2.477), (0.7492, -0.7388, 2.477), (0.8279, -0.8822, 2.458), (0.7373, -0.9343, 2.458), (0.7081, -0.8836, 2.545), (0.7987, -0.8315, 2.545), (0.8729, -0.9667, 2.526), (0.7877, -1.016, 2.526), (0.7602, -0.968, 2.608), (0.8455, -0.919, 2.608), (0.9159, -1.047, 2.592), (0.8358, -1.094, 2.592), (0.81, -1.049, 2.668), (0.8901, -1.003, 2.668), (0.9573, -1.125, 2.655), (0.8822, -1.168, 2.655), (0.858, -1.126, 2.727), (0.9331, -1.083, 2.727), (0.9974, -1.201, 2.716), (0.927, -1.241, 2.716), (0.9044, -1.202, 2.783), (0.9748, -1.161, 2.783), (0.4537, -0.2821, 2.276), (0.5978, -0.3074, 2.277), (0.5869, -0.4109, 2.362), (0.4635, -0.4011, 2.359), (0.4875, -0.2183, 2.405), (0.6026, -0.2363, 2.405), (0.587, -0.3359, 2.464), (0.4719, -0.3179, 2.464), (0.5005, -0.1605, 2.515), (0.6078, -0.1772, 2.515), (0.5933, -0.27, 2.57), (0.486, -0.2533, 2.57), (0.5126, -0.1066, 2.618), (0.6126, -0.1222, 2.618), (0.5991, -0.2088, 2.668), (0.4991, -0.1931, 2.668), (0.5241, -0.05557, 2.715), (0.6172, -0.0701, 2.715), (0.6047, -0.1506, 2.762), (0.5115, -0.1361, 2.762), (0.5351, -0.006601, 2.808), (0.6216, -0.0201, 2.808), (0.61, -0.09491, 2.851), (0.5235, -0.08142, 2.851), (-0.09189, -0.02173, 1.784), (-0.1743, -0.1496, 1.775), (-0.2103, -0.1187, 1.935), (-0.1452, 0.01541, 1.919), (0.03713, -0.09782, 1.857), (-0.02902, -0.2179, 1.857), (-0.07222, -0.1941, 1.985), (-0.006067, -0.07402, 1.985), (0.1696, -0.1708, 1.915), (0.1034, -0.2908, 1.915), (0.06021, -0.267, 2.043), (0.1264, -0.147, 2.043), (0.302, -0.2438, 1.974), (0.2358, -0.3638, 1.974), (0.1926, -0.34, 2.101), (0.2588, -0.22, 2.101), (0.4594, -0.3256, 2.053), (0.376, -0.4545, 2.048), (0.3316, -0.4149, 2.182), (0.3842, -0.2811, 2.166), (-0.4712, 0.03012, 1.844), (-0.3853, 0.1544, 1.827), (-0.3088, 0.1005, 1.967), (-0.3862, -0.02917, 1.951), (-0.5693, 0.104, 1.958), (-0.4949, 0.2191, 1.958), (-0.4222, 0.1721, 2.064), (-0.4966, 0.057, 2.064), (-0.676, 0.1731, 2.062), (-0.6016, 0.2881, 2.062), (-0.5289, 0.2411, 2.168), (-0.6033, 0.126, 2.168), (-0.7954, 0.2408, 2.174), (-0.7216, 0.3656, 2.19), (-0.6283, 0.2927, 2.276), (-0.7109, 0.1845, 2.273), (-0.5076, -0.1129, 1.207), (-0.5076, 0.1129, 1.207), (-0.2855, 0.1129, 1.177), (-0.2855, -0.1129, 1.177), (-0.4476, -0.09601, 1.442), (-0.4476, 0.09601, 1.442), (-0.2588, 0.09601, 1.407), (-0.2588, -0.09601, 1.407), (-0.4033, -0.09095, 1.664), (-0.4023, 0.09218, 1.637), (-0.2203, 0.09115, 1.632), (-0.23, -0.09114, 1.604), (-0.3216, -0.1678, 0.2561), (-0.3216, 0.1678, 0.2561), (-0.02358, 0.1678, 0.4104), (-0.02358, -0.1678, 0.4104), (-0.4554, -0.151, 0.553), (-0.4554, 0.151, 0.553), (-0.1838, 0.151, 0.6812), (-0.1838, -0.151, 0.6812), (-0.6187, 0.2004, 2.841), (-0.5597, 0.0941, 2.836), (-0.641, 0.0365, 2.899), (-0.7185, 0.1319, 2.88), (-0.5797, 0.2052, 2.969), (-0.5263, 0.1302, 2.969), (-0.5961, 0.08054, 3.003), (-0.6494, 0.1556, 3.003), (-0.5495, 0.2171, 3.07), (-0.5052, 0.1548, 3.07), (-0.5631, 0.1136, 3.098), (-0.6074, 0.1759, 3.098), (-0.9886, 0.2965, 2.344), (-0.9632, 0.4376, 2.344), (-0.9047, 0.4262, 2.476), (-1.131, 0.3446, 2.435), (-1.106, 0.468, 2.435), (-1.042, 0.4551, 2.543), (-1.065, 0.3316, 2.544), (-1.269, 0.3695, 2.517), (-1.246, 0.5003, 2.526), (-1.157, 0.4788, 2.623), (-1.206, 0.3585, 2.637), (-1.288, 0.5739, 2.723), (-1.196, 0.5098, 2.732), (-1.251, 0.4441, 2.786), (-1.342, 0.5063, 2.795), (-1.234, 0.6151, 2.825), (-1.169, 0.5529, 2.825), (-1.22, 0.4998, 2.877), (-1.285, 0.5621, 2.877), (-1.195, 0.6492, 2.907), (-1.137, 0.5937, 2.907), (-1.182, 0.5463, 2.954), (-1.24, 0.6019, 2.954), (-1.159, 0.6807, 2.982), (-1.107, 0.6313, 2.982), (-1.147, 0.5892, 3.024), (-1.199, 0.6386, 3.024), (-0.7548, -0.0577, 2.653), (-0.8442, 0.0185, 2.675), (-0.8212, 0.02465, 2.798), (-0.7276, -0.05157, 2.802), (-0.843, -0.1384, 2.701), (-0.9084, -0.06737, 2.701), (-0.8966, -0.05653, 2.796), (-0.8312, -0.1276, 2.796), (-0.9159, -0.1955, 2.723), (-0.9713, -0.1352, 2.723), (-0.9613, -0.126, 2.804), (-0.9059, -0.1863, 2.804)], [], [(0, 443, 667, 332), (0, 332, 668, 444), (0, 444, 748, 438), (0, 438, 747, 443), (1, 442, 666, 326), (1, 326, 667, 443), (1, 443, 747, 436), (1, 436, 746, 442), (2, 441, 665, 322), (2, 322, 666, 442), (2, 442, 746, 434), (2, 434, 745, 441), (3, 439, 748, 440), (3, 440, 745, 433), (3, 433, 741, 432), (3, 432, 744, 439), (4, 437, 747, 438), (4, 438, 748, 439), (4, 439, 744, 430), (4, 430, 743, 437), (5, 295, 842, 300), (5, 300, 806, 292), (5, 292, 805, 298), (5, 298, 841, 295), (6, 311, 775, 320), (6, 320, 796, 317), (6, 317, 817, 314), (6, 314, 774, 311), (7, 435, 746, 436), (7, 436, 747, 437), (7, 437, 743, 428), (7, 428, 742, 435), (8, 433, 745, 434), (8, 434, 746, 435), (8, 435, 742, 426), (8, 426, 741, 433), (9, 254, 749, 252), (9, 252, 792, 253), (9, 253, 791, 254), (10, 225, 750, 241), (10, 241, 751, 235), (10, 235, 720, 225), (11, 243, 831, 244), (11, 244, 871, 245), (11, 245, 830, 243), (12, 431, 744, 432), (12, 432, 741, 425), (12, 425, 737, 424), (12, 424, 740, 431), (13, 429, 743, 430), (13, 430, 744, 431), (13, 431, 740, 422), (13, 422, 739, 429), (14, 247, 714, 237), (14, 237, 713, 248), (14, 248, 868, 247), (15, 427, 742, 428), (15, 428, 743, 429), (15, 429, 739, 420), (15, 420, 738, 427), (16, 425, 741, 426), (16, 426, 742, 427), (16, 427, 738, 418), (16, 418, 737, 425), (17, 423, 740, 424), (17, 424, 737, 417), (17, 417, 733, 416), (17, 416, 736, 423), (18, 421, 739, 422), (18, 422, 740, 423), (18, 423, 736, 414), (18, 414, 735, 421), (19, 419, 738, 420), (19, 420, 739, 421), (19, 421, 735, 412), (19, 412, 734, 419), (20, 285, 711, 283), (20, 283, 841, 284), (20, 284, 710, 285), (21, 417, 737, 418), (21, 418, 738, 419), (21, 419, 734, 410), (21, 410, 733, 417), (22, 415, 736, 416), (22, 416, 733, 409), (22, 409, 729, 408), (22, 408, 732, 415), (23, 413, 735, 414), (23, 414, 736, 415), (23, 415, 732, 406), (23, 406, 731, 413), (24, 411, 734, 412), (24, 412, 735, 413), (24, 413, 731, 404), (24, 404, 730, 411), (25, 409, 733, 410), (25, 410, 734, 411), (25, 411, 730, 402), (25, 402, 729, 409), (26, 407, 732, 408), (26, 408, 729, 401), (26, 401, 725, 400), (26, 400, 728, 407), (27, 405, 731, 406), (27, 406, 732, 407), (27, 407, 728, 398), (27, 398, 727, 405), (28, 403, 730, 404), (28, 404, 731, 405), (28, 405, 727, 396), (28, 396, 726, 403), (29, 401, 729, 402), (29, 402, 730, 403), (29, 403, 726, 394), (29, 394, 725, 401), (30, 399, 728, 400), (30, 400, 725, 393), (30, 393, 721, 392), (30, 392, 724, 399), (31, 397, 727, 398), (31, 398, 728, 399), (31, 399, 724, 390), (31, 390, 723, 397), (32, 395, 726, 396), (32, 396, 727, 397), (32, 397, 723, 388), (32, 388, 722, 395), (33, 393, 725, 394), (33, 394, 726, 395), (33, 395, 722, 386), (33, 386, 721, 393), (34, 391, 724, 392), (34, 392, 721, 385), (34, 385, 717, 265), (34, 265, 720, 391), (35, 389, 723, 390), (35, 390, 724, 391), (35, 391, 720, 266), (35, 266, 719, 389), (36, 305, 818, 303), (36, 303, 794, 304), (36, 304, 819, 305), (37, 286, 776, 291), (37, 291, 773, 289), (37, 289, 819, 286), (38, 288, 711, 287), (38, 287, 712, 296), (38, 296, 843, 288), (39, 387, 722, 388), (39, 388, 723, 389), (39, 389, 719, 264), (39, 264, 718, 387), (40, 385, 721, 386), (40, 386, 722, 387), (40, 387, 718, 259), (40, 259, 717, 385), (41, 384, 716, 236), (41, 236, 713, 381), (41, 381, 709, 279), (41, 279, 712, 384), (42, 383, 715, 234), (42, 234, 716, 384), (42, 384, 712, 287), (42, 287, 711, 383), (43, 382, 714, 228), (43, 228, 715, 383), (43, 383, 711, 285), (43, 285, 710, 382), (44, 381, 713, 237), (44, 237, 714, 382), (44, 382, 710, 281), (44, 281, 709, 381), (45, 380, 680, 301), (45, 301, 677, 377), (45, 377, 705, 376), (45, 376, 708, 380), (46, 379, 679, 299), (46, 299, 680, 380), (46, 380, 708, 374), (46, 374, 707, 379), (47, 317, 796, 315), (47, 315, 793, 316), (47, 316, 817, 317), (48, 378, 678, 297), (48, 297, 679, 379), (48, 379, 707, 372), (48, 372, 706, 378), (49, 377, 677, 280), (49, 280, 678, 378), (49, 378, 706, 370), (49, 370, 705, 377), (50, 375, 708, 376), (50, 376, 705, 369), (50, 369, 701, 368), (50, 368, 704, 375), (51, 373, 707, 374), (51, 374, 708, 375), (51, 375, 704, 366), (51, 366, 703, 373), (52, 371, 706, 372), (52, 372, 707, 373), (52, 373, 703, 364), (52, 364, 702, 371), (53, 369, 705, 370), (53, 370, 706, 371), (53, 371, 702, 362), (53, 362, 701, 369), (54, 367, 704, 368), (54, 368, 701, 361), (54, 361, 697, 360), (54, 360, 700, 367), (55, 324, 774, 314), (55, 314, 817, 327), (55, 327, 820, 324), (56, 365, 703, 366), (56, 366, 704, 367), (56, 367, 700, 358), (56, 358, 699, 365), (57, 363, 702, 364), (57, 364, 703, 365), (57, 365, 699, 338), (57, 338, 698, 363), (58, 361, 701, 362), (58, 362, 702, 363), (58, 363, 698, 350), (58, 350, 697, 361), (59, 359, 700, 360), (59, 360, 697, 224), (59, 224, 693, 334), (59, 334, 696, 359), (60, 357, 699, 358), (60, 358, 700, 359), (60, 359, 696, 336), (60, 336, 695, 357), (61, 346, 698, 338), (61, 338, 699, 357), (61, 357, 695, 337), (61, 337, 694, 346), (62, 224, 697, 350), (62, 350, 698, 346), (62, 346, 694, 339), (62, 339, 693, 224), (63, 306, 795, 308), (63, 308, 776, 286), (63, 286, 819, 304), (63, 304, 794, 306), (64, 246, 692, 238), (64, 238, 691, 233), (64, 233, 690, 229), (64, 229, 689, 246), (65, 257, 789, 262), (65, 262, 717, 259), (65, 259, 718, 260), (65, 260, 790, 257), (66, 239, 830, 245), (66, 245, 871, 227), (66, 227, 868, 248), (66, 248, 713, 239), (67, 270, 688, 267), (67, 267, 687, 261), (67, 261, 686, 251), (67, 251, 685, 270), (68, 278, 684, 277), (68, 277, 683, 275), (68, 275, 682, 274), (68, 274, 681, 278), (69, 301, 680, 299), (69, 299, 679, 297), (69, 297, 678, 280), (69, 280, 677, 301), (70, 321, 672, 318), (70, 318, 671, 313), (70, 313, 670, 307), (70, 307, 669, 321), (71, 294, 843, 296), (71, 296, 712, 302), (71, 302, 806, 300), (71, 300, 842, 294), (72, 335, 668, 332), (72, 332, 667, 326), (72, 326, 666, 322), (72, 322, 665, 335), (73, 352, 661, 344), (73, 344, 662, 343), (73, 343, 663, 341), (73, 341, 664, 352), (74, 260, 718, 264), (74, 264, 719, 276), (74, 276, 791, 258), (74, 258, 790, 260), (75, 273, 750, 225), (75, 225, 720, 265), (75, 265, 717, 262), (75, 262, 789, 273), (76, 236, 716, 223), (76, 223, 829, 240), (76, 240, 830, 239), (76, 239, 713, 236), (77, 250, 832, 222), (77, 222, 829, 223), (77, 223, 716, 234), (77, 234, 715, 250), (78, 353, 694, 337), (78, 337, 695, 340), (78, 340, 852, 356), (78, 356, 849, 353), (79, 282, 710, 284), (79, 284, 841, 298), (79, 298, 805, 293), (79, 293, 808, 282), (80, 347, 851, 333), (80, 333, 696, 334), (80, 334, 693, 349), (80, 349, 848, 347), (81, 339, 694, 353), (81, 353, 849, 348), (81, 348, 848, 349), (81, 349, 693, 339), (82, 289, 773, 312), (82, 312, 774, 324), (82, 324, 820, 323), (82, 323, 819, 289), (83, 329, 796, 320), (83, 320, 775, 309), (83, 309, 776, 308), (83, 308, 795, 329), (84, 316, 793, 325), (84, 325, 794, 303), (84, 303, 818, 319), (84, 319, 817, 316), (85, 273, 789, 255), (85, 255, 792, 252), (85, 252, 749, 272), (85, 272, 750, 273), (86, 232, 870, 249), (86, 249, 832, 250), (86, 250, 715, 230), (86, 230, 869, 232), (87, 269, 752, 271), (87, 271, 749, 254), (87, 254, 791, 276), (87, 276, 719, 269), (88, 244, 831, 242), (88, 242, 832, 249), (88, 249, 870, 231), (88, 231, 871, 244), (89, 351, 855, 354), (89, 354, 696, 333), (89, 333, 851, 331), (89, 331, 854, 351), (90, 235, 751, 268), (90, 268, 752, 269), (90, 269, 719, 266), (90, 266, 720, 235), (91, 226, 869, 230), (91, 230, 715, 228), (91, 228, 714, 247), (91, 247, 868, 226), (92, 328, 853, 330), (92, 330, 854, 331), (92, 331, 851, 310), (92, 310, 850, 328), (93, 356, 852, 342), (93, 342, 853, 328), (93, 328, 850, 355), (93, 355, 849, 356), (94, 302, 712, 279), (94, 279, 709, 256), (94, 256, 807, 290), (94, 290, 806, 302), (95, 256, 709, 281), (95, 281, 710, 282), (95, 282, 808, 263), (95, 263, 807, 256), (96, 354, 855, 345), (96, 345, 852, 340), (96, 340, 695, 336), (96, 336, 696, 354), (97, 444, 668, 335), (97, 335, 665, 441), (97, 441, 745, 440), (97, 440, 748, 444), (98, 445, 753, 446), (98, 446, 754, 447), (98, 447, 750, 272), (98, 272, 749, 445), (99, 447, 754, 448), (99, 448, 755, 449), (99, 449, 751, 241), (99, 241, 750, 447), (100, 449, 755, 450), (100, 450, 756, 451), (100, 451, 752, 268), (100, 268, 751, 449), (101, 451, 756, 452), (101, 452, 753, 445), (101, 445, 749, 271), (101, 271, 752, 451), (102, 453, 757, 454), (102, 454, 758, 455), (102, 455, 754, 446), (102, 446, 753, 453), (103, 455, 758, 456), (103, 456, 759, 457), (103, 457, 755, 448), (103, 448, 754, 455), (104, 457, 759, 458), (104, 458, 760, 459), (104, 459, 756, 450), (104, 450, 755, 457), (105, 459, 760, 460), (105, 460, 757, 453), (105, 453, 753, 452), (105, 452, 756, 459), (106, 461, 761, 462), (106, 462, 762, 463), (106, 463, 758, 454), (106, 454, 757, 461), (107, 463, 762, 464), (107, 464, 763, 465), (107, 465, 759, 456), (107, 456, 758, 463), (108, 465, 763, 466), (108, 466, 764, 467), (108, 467, 760, 458), (108, 458, 759, 465), (109, 467, 764, 468), (109, 468, 761, 461), (109, 461, 757, 460), (109, 460, 760, 467), (110, 469, 765, 470), (110, 470, 766, 471), (110, 471, 762, 462), (110, 462, 761, 469), (111, 471, 766, 472), (111, 472, 767, 473), (111, 473, 763, 464), (111, 464, 762, 471), (112, 473, 767, 474), (112, 474, 768, 475), (112, 475, 764, 466), (112, 466, 763, 473), (113, 475, 768, 476), (113, 476, 765, 469), (113, 469, 761, 468), (113, 468, 764, 475), (114, 477, 769, 478), (114, 478, 770, 479), (114, 479, 766, 470), (114, 470, 765, 477), (115, 479, 770, 480), (115, 480, 771, 481), (115, 481, 767, 472), (115, 472, 766, 479), (116, 481, 771, 482), (116, 482, 772, 483), (116, 483, 768, 474), (116, 474, 767, 481), (117, 483, 772, 484), (117, 484, 769, 477), (117, 477, 765, 476), (117, 476, 768, 483), (118, 485, 669, 307), (118, 307, 670, 486), (118, 486, 770, 478), (118, 478, 769, 485), (119, 486, 670, 313), (119, 313, 671, 487), (119, 487, 771, 480), (119, 480, 770, 486), (120, 487, 671, 318), (120, 318, 672, 488), (120, 488, 772, 482), (120, 482, 771, 487), (121, 488, 672, 321), (121, 321, 669, 485), (121, 485, 769, 484), (121, 484, 772, 488), (122, 489, 777, 490), (122, 490, 778, 491), (122, 491, 774, 312), (122, 312, 773, 489), (123, 491, 778, 492), (123, 492, 779, 493), (123, 493, 775, 311), (123, 311, 774, 491), (124, 493, 779, 494), (124, 494, 780, 495), (124, 495, 776, 309), (124, 309, 775, 493), (125, 495, 780, 496), (125, 496, 777, 489), (125, 489, 773, 291), (125, 291, 776, 495), (126, 497, 781, 498), (126, 498, 782, 499), (126, 499, 778, 490), (126, 490, 777, 497), (127, 499, 782, 500), (127, 500, 783, 501), (127, 501, 779, 492), (127, 492, 778, 499), (128, 501, 783, 502), (128, 502, 784, 503), (128, 503, 780, 494), (128, 494, 779, 501), (129, 503, 784, 504), (129, 504, 781, 497), (129, 497, 777, 496), (129, 496, 780, 503), (130, 505, 785, 506), (130, 506, 786, 507), (130, 507, 782, 498), (130, 498, 781, 505), (131, 507, 786, 508), (131, 508, 787, 509), (131, 509, 783, 500), (131, 500, 782, 507), (132, 509, 787, 510), (132, 510, 788, 511), (132, 511, 784, 502), (132, 502, 783, 509), (133, 511, 788, 512), (133, 512, 785, 505), (133, 505, 781, 504), (133, 504, 784, 511), (134, 513, 789, 257), (134, 257, 790, 514), (134, 514, 786, 506), (134, 506, 785, 513), (135, 514, 790, 258), (135, 258, 791, 515), (135, 515, 787, 508), (135, 508, 786, 514), (136, 515, 791, 253), (136, 253, 792, 516), (136, 516, 788, 510), (136, 510, 787, 515), (137, 516, 792, 255), (137, 255, 789, 513), (137, 513, 785, 512), (137, 512, 788, 516), (138, 517, 797, 518), (138, 518, 798, 519), (138, 519, 794, 325), (138, 325, 793, 517), (139, 519, 798, 520), (139, 520, 799, 521), (139, 521, 795, 306), (139, 306, 794, 519), (140, 521, 799, 522), (140, 522, 800, 523), (140, 523, 796, 329), (140, 329, 795, 521), (141, 523, 800, 524), (141, 524, 797, 517), (141, 517, 793, 315), (141, 315, 796, 523), (142, 525, 801, 526), (142, 526, 802, 527), (142, 527, 798, 518), (142, 518, 797, 525), (143, 527, 802, 528), (143, 528, 803, 529), (143, 529, 799, 520), (143, 520, 798, 527), (144, 529, 803, 530), (144, 530, 804, 531), (144, 531, 800, 522), (144, 522, 799, 529), (145, 531, 804, 532), (145, 532, 801, 525), (145, 525, 797, 524), (145, 524, 800, 531), (146, 533, 805, 292), (146, 292, 806, 534), (146, 534, 802, 526), (146, 526, 801, 533), (147, 534, 806, 290), (147, 290, 807, 535), (147, 535, 803, 528), (147, 528, 802, 534), (148, 535, 807, 263), (148, 263, 808, 536), (148, 536, 804, 530), (148, 530, 803, 535), (149, 536, 808, 293), (149, 293, 805, 533), (149, 533, 801, 532), (149, 532, 804, 536), (150, 537, 809, 538), (150, 538, 810, 539), (150, 539, 674, 540), (150, 540, 673, 537), (151, 539, 810, 541), (151, 541, 811, 542), (151, 542, 675, 543), (151, 543, 674, 539), (152, 542, 811, 544), (152, 544, 812, 545), (152, 545, 676, 546), (152, 546, 675, 542), (153, 545, 812, 547), (153, 547, 809, 537), (153, 537, 673, 548), (153, 548, 676, 545), (154, 549, 813, 550), (154, 550, 814, 551), (154, 551, 810, 538), (154, 538, 809, 549), (155, 551, 814, 552), (155, 552, 815, 553), (155, 553, 811, 541), (155, 541, 810, 551), (156, 553, 815, 554), (156, 554, 816, 555), (156, 555, 812, 544), (156, 544, 811, 553), (157, 555, 816, 556), (157, 556, 813, 549), (157, 549, 809, 547), (157, 547, 812, 555), (158, 557, 817, 319), (158, 319, 818, 558), (158, 558, 814, 550), (158, 550, 813, 557), (159, 558, 818, 305), (159, 305, 819, 559), (159, 559, 815, 552), (159, 552, 814, 558), (160, 559, 819, 323), (160, 323, 820, 560), (160, 560, 816, 554), (160, 554, 815, 559), (161, 560, 820, 327), (161, 327, 817, 557), (161, 557, 813, 556), (161, 556, 816, 560), (162, 561, 821, 562), (162, 562, 822, 563), (162, 563, 662, 344), (162, 344, 661, 561), (163, 563, 822, 564), (163, 564, 823, 565), (163, 565, 663, 343), (163, 343, 662, 563), (164, 565, 823, 566), (164, 566, 824, 567), (164, 567, 664, 341), (164, 341, 663, 565), (165, 567, 824, 568), (165, 568, 821, 561), (165, 561, 661, 352), (165, 352, 664, 567), (166, 569, 825, 570), (166, 570, 826, 571), (166, 571, 822, 562), (166, 562, 821, 569), (167, 571, 826, 572), (167, 572, 827, 573), (167, 573, 823, 564), (167, 564, 822, 571), (168, 573, 827, 574), (168, 574, 828, 575), (168, 575, 824, 566), (168, 566, 823, 573), (169, 575, 828, 576), (169, 576, 825, 569), (169, 569, 821, 568), (169, 568, 824, 575), (170, 577, 673, 540), (170, 540, 674, 578), (170, 578, 826, 570), (170, 570, 825, 577), (171, 578, 674, 543), (171, 543, 675, 579), (171, 579, 827, 572), (171, 572, 826, 578), (172, 579, 675, 546), (172, 546, 676, 580), (172, 580, 828, 574), (172, 574, 827, 579), (173, 580, 676, 548), (173, 548, 673, 577), (173, 577, 825, 576), (173, 576, 828, 580), (174, 581, 833, 582), (174, 582, 834, 583), (174, 583, 830, 240), (174, 240, 829, 581), (175, 583, 834, 584), (175, 584, 835, 585), (175, 585, 831, 243), (175, 243, 830, 583), (176, 585, 835, 586), (176, 586, 836, 587), (176, 587, 832, 242), (176, 242, 831, 585), (177, 587, 836, 588), (177, 588, 833, 581), (177, 581, 829, 222), (177, 222, 832, 587), (178, 589, 837, 590), (178, 590, 838, 591), (178, 591, 834, 582), (178, 582, 833, 589), (179, 591, 838, 592), (179, 592, 839, 593), (179, 593, 835, 584), (179, 584, 834, 591), (180, 593, 839, 594), (180, 594, 840, 595), (180, 595, 836, 586), (180, 586, 835, 593), (181, 595, 840, 596), (181, 596, 837, 589), (181, 589, 833, 588), (181, 588, 836, 595), (182, 597, 681, 274), (182, 274, 682, 598), (182, 598, 838, 590), (182, 590, 837, 597), (183, 598, 682, 275), (183, 275, 683, 599), (183, 599, 839, 592), (183, 592, 838, 598), (184, 599, 683, 277), (184, 277, 684, 600), (184, 600, 840, 594), (184, 594, 839, 599), (185, 600, 684, 278), (185, 278, 681, 597), (185, 597, 837, 596), (185, 596, 840, 600), (186, 601, 844, 602), (186, 602, 845, 603), (186, 603, 842, 295), (186, 295, 841, 601), (187, 603, 845, 604), (187, 604, 846, 605), (187, 605, 843, 294), (187, 294, 842, 603), (188, 605, 846, 606), (188, 606, 847, 607), (188, 607, 711, 288), (188, 288, 843, 605), (189, 607, 847, 608), (189, 608, 844, 601), (189, 601, 841, 283), (189, 283, 711, 607), (190, 609, 848, 348), (190, 348, 849, 610), (190, 610, 845, 602), (190, 602, 844, 609), (191, 610, 849, 355), (191, 355, 850, 611), (191, 611, 846, 604), (191, 604, 845, 610), (192, 611, 850, 310), (192, 310, 851, 612), (192, 612, 847, 606), (192, 606, 846, 611), (193, 612, 851, 347), (193, 347, 848, 609), (193, 609, 844, 608), (193, 608, 847, 612), (194, 613, 856, 614), (194, 614, 857, 615), (194, 615, 853, 342), (194, 342, 852, 613), (195, 615, 857, 616), (195, 616, 858, 617), (195, 617, 854, 330), (195, 330, 853, 615), (196, 617, 858, 618), (196, 618, 859, 619), (196, 619, 855, 351), (196, 351, 854, 617), (197, 619, 859, 620), (197, 620, 856, 613), (197, 613, 852, 345), (197, 345, 855, 619), (198, 621, 860, 622), (198, 622, 861, 623), (198, 623, 857, 614), (198, 614, 856, 621), (199, 623, 861, 624), (199, 624, 862, 625), (199, 625, 858, 616), (199, 616, 857, 623), (200, 625, 862, 626), (200, 626, 863, 627), (200, 627, 859, 618), (200, 618, 858, 625), (201, 627, 863, 628), (201, 628, 860, 621), (201, 621, 856, 620), (201, 620, 859, 627), (202, 629, 864, 630), (202, 630, 865, 631), (202, 631, 861, 622), (202, 622, 860, 629), (203, 631, 865, 632), (203, 632, 866, 633), (203, 633, 862, 624), (203, 624, 861, 631), (204, 633, 866, 634), (204, 634, 867, 635), (204, 635, 863, 626), (204, 626, 862, 633), (205, 635, 867, 636), (205, 636, 864, 629), (205, 629, 860, 628), (205, 628, 863, 635), (206, 637, 685, 251), (206, 251, 686, 638), (206, 638, 865, 630), (206, 630, 864, 637), (207, 638, 686, 261), (207, 261, 687, 639), (207, 639, 866, 632), (207, 632, 865, 638), (208, 639, 687, 267), (208, 267, 688, 640), (208, 640, 867, 634), (208, 634, 866, 639), (209, 640, 688, 270), (209, 270, 685, 637), (209, 637, 864, 636), (209, 636, 867, 640), (210, 641, 872, 642), (210, 642, 873, 643), (210, 643, 869, 226), (210, 226, 868, 641), (211, 643, 873, 644), (211, 644, 874, 645), (211, 645, 870, 232), (211, 232, 869, 643), (212, 645, 874, 646), (212, 646, 875, 647), (212, 647, 871, 231), (212, 231, 870, 645), (213, 647, 875, 648), (213, 648, 872, 641), (213, 641, 868, 227), (213, 227, 871, 647), (214, 649, 876, 650), (214, 650, 877, 651), (214, 651, 873, 642), (214, 642, 872, 649), (215, 651, 877, 652), (215, 652, 878, 653), (215, 653, 874, 644), (215, 644, 873, 651), (216, 653, 878, 654), (216, 654, 879, 655), (216, 655, 875, 646), (216, 646, 874, 653), (217, 655, 879, 656), (217, 656, 876, 649), (217, 649, 872, 648), (217, 648, 875, 655), (218, 657, 689, 229), (218, 229, 690, 658), (218, 658, 877, 650), (218, 650, 876, 657), (219, 658, 690, 233), (219, 233, 691, 659), (219, 659, 878, 652), (219, 652, 877, 658), (220, 659, 691, 238), (220, 238, 692, 660), (220, 660, 879, 654), (220, 654, 878, 659), (221, 660, 692, 246), (221, 246, 689, 657), (221, 657, 876, 656), (221, 656, 879, 660)])
me_cube.materials.append(mat_material)
me_cube.use_remesh_preserve_volume = False
me_cube.use_remesh_preserve_attributes = False
me_cube.use_mirror_vertex_groups = False
me_cube.update()

# ---- objects
ob_plane = bpy.data.objects.new('Plane', me_plane)
ob_icosphere_007 = bpy.data.objects.new('Icosphere.007', me_icosphere_007)
ob_icosphere_006 = bpy.data.objects.new('Icosphere.006', me_icosphere_006)
ob_icosphere_005 = bpy.data.objects.new('Icosphere.005', me_icosphere_005)
ob_icosphere_004 = bpy.data.objects.new('Icosphere.004', me_icosphere_004)
ob_icosphere_003 = bpy.data.objects.new('Icosphere.003', me_icosphere_003)
ob_icosphere_002 = bpy.data.objects.new('Icosphere.002', me_icosphere_002)
ob_icosphere_001 = bpy.data.objects.new('Icosphere.001', me_icosphere_001)
ob_icosphere = bpy.data.objects.new('Icosphere', me_icosphere)
ob_cube = bpy.data.objects.new('Cube', me_cube)
ob_lamp = bpy.data.objects.new('Lamp', light_lamp)
ob_camera = bpy.data.objects.new('Camera', cam_camera)

# ---- transforms, parenting, visibility, modifiers, constraints
ob_plane.location = (-0.08369, 0.2681, -0.01847)
ob_plane.scale = (2.462, 2.462, 2.462)
ob_plane.lineart.crease_threshold = 0.0
ob_icosphere_007.location = (0.5622, -0.9089, 3.021)
ob_icosphere_007.scale = (0.493, 0.493, 0.493)
ob_icosphere_007.lineart.crease_threshold = 0.0
ob_icosphere_006.location = (-1.499, -0.009512, 3.497)
ob_icosphere_006.scale = (0.373, 0.373, 0.373)
ob_icosphere_006.lineart.crease_threshold = 0.0
ob_icosphere_005.location = (-1.384, -0.03028, 2.856)
ob_icosphere_005.scale = (0.6271, 0.6271, 0.6271)
ob_icosphere_005.lineart.crease_threshold = 0.0
ob_icosphere_004.location = (0.6155, 0.08372, 3.213)
ob_icosphere_004.scale = (0.4445, 0.4445, 0.4445)
ob_icosphere_004.lineart.crease_threshold = 0.0
ob_icosphere_003.location = (-1.199, 0.5427, 3.234)
ob_icosphere_003.scale = (0.3434, 0.3434, 0.3434)
ob_icosphere_003.lineart.crease_threshold = 0.0
ob_icosphere_002.location = (1.373, -1.11, 3.185)
ob_icosphere_002.scale = (0.6717, 0.6717, 0.6717)
ob_icosphere_002.lineart.crease_threshold = 0.0
ob_icosphere_001.location = (-0.4643, 0.3576, 3.497)
ob_icosphere_001.scale = (0.433, 0.433, 0.433)
ob_icosphere_001.lineart.crease_threshold = 0.0
ob_icosphere.location = (-1.818, 0.2674, 2.862)
ob_icosphere.scale = (0.373, 0.373, 0.373)
ob_icosphere.lineart.crease_threshold = 0.0
ob_cube.location = (0.0, 0.0, 0.0)
ob_cube.lock_rotations_4d = False
ob_cube.empty_display_type = 'ARROWS'
ob_cube.lineart.crease_threshold = 0.0
ob_lamp.location = (4.076, 1.005, 5.904)
ob_lamp.rotation_euler = (0.01432, -1.088, 2.248)
ob_lamp.lock_rotations_4d = False
ob_lamp.empty_display_type = 'ARROWS'
ob_lamp.color = (0.0, 0.0, 0.0, 0.0)
ob_lamp.lineart.crease_threshold = 0.0
ob_camera.location = (0.3308, -11.16, 7.51)
ob_camera.rotation_euler = (1.109, -0.0, -0.01494)
ob_camera.lock_rotations_4d = False
ob_camera.empty_display_type = 'ARROWS'
ob_camera.color = (0.0, 0.0, 0.0, 0.0)
ob_camera.display_type = 'WIRE'
ob_camera.lineart.crease_threshold = 0.0

# ---- collection membership
col_collection_1.objects.link(ob_plane)
col_collection_1.objects.link(ob_icosphere_007)
col_collection_1.objects.link(ob_icosphere_006)
col_collection_1.objects.link(ob_icosphere_005)
col_collection_1.objects.link(ob_icosphere_004)
col_collection_1.objects.link(ob_icosphere_003)
col_collection_1.objects.link(ob_icosphere_002)
col_collection_1.objects.link(ob_icosphere_001)
col_collection_1.objects.link(ob_icosphere)
col_collection_1.objects.link(ob_cube)
col_collection_1.objects.link(ob_lamp)
col_collection_1.objects.link(ob_camera)

# ---- scene / render settings (as saved in the file)
scene.camera = ob_camera
scene.frame_start = 1; scene.frame_end = 250; scene.frame_set(1)
scene.render.engine = 'CYCLES'
scene.render.resolution_percentage = 50
scene.render.dither_intensity = 0.0
scene.cycles.use_denoising = False
scene.cycles.samples = 128
scene.cycles.sampling_pattern = 'TABULATED_SOBOL'
scene.cycles.use_adaptive_sampling = False
scene.cycles.use_light_tree = False
scene.cycles.blur_glossy = 0.0
scene.cycles.sample_clamp_indirect = 0.0
scene.view_settings.view_transform = 'Standard'
bpy.context.view_layer.update()
